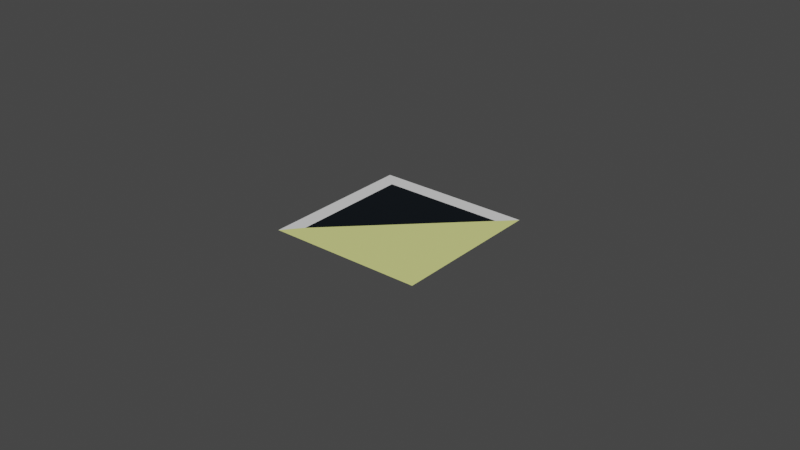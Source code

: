 # Source: part_of__top_coastline.blend  (saved by Blender 2.93.20; exported with 4.5.12 LTS)
import bpy
from mathutils import Matrix  # noqa: F401  (used for matrix-valued properties, if any)

bpy.ops.wm.read_factory_settings(use_empty=True)
scene = bpy.context.scene
scene.name = 'Scene'

# ---- collections
col_collection = bpy.data.collections.new('Collection'); scene.collection.children.link(col_collection)

# ---- materials (node trees are filled in below, after node groups)
mat_port = bpy.data.materials.new('port')
mat_port.use_transparent_shadow = False
mat_land = bpy.data.materials.new('Land')
mat_land.use_transparent_shadow = False
mat_road = bpy.data.materials.new('road')
mat_road.use_transparent_shadow = False

# ---- material node trees
mat_port.use_nodes = True; mat_port.node_tree.nodes.clear()
_N = mat_port.node_tree.nodes; _L = mat_port.node_tree.links
n0 = _N.new('ShaderNodeBsdfPrincipled'); n0.name = 'Principled BSDF'; n0.location = (10, 300)
n0.distribution = 'GGX'
n0.subsurface_method = 'BURLEY'
n0.inputs[0].default_value = (0.0, 0.002948, 0.006261, 1.0)
n0.inputs[3].default_value = 1.45
n0.inputs[27].default_value = (0.0, 0.0, 0.0, 1.0)
n0.inputs[28].default_value = 1.0
n1 = _N.new('ShaderNodeOutputMaterial'); n1.name = 'Material Output'; n1.location = (300, 300)
_L.new(n0.outputs[0], n1.inputs[0])
n1.is_active_output = True
mat_land.use_nodes = True; mat_land.node_tree.nodes.clear()
_N = mat_land.node_tree.nodes; _L = mat_land.node_tree.links
n0 = _N.new('ShaderNodeBsdfPrincipled'); n0.name = 'Principled BSDF'; n0.location = (10, 300)
n0.distribution = 'GGX'
n0.subsurface_method = 'BURLEY'
n0.inputs[0].default_value = (0.7604, 0.8, 0.2686, 1.0)
n0.inputs[3].default_value = 1.45
n0.inputs[27].default_value = (0.0, 0.0, 0.0, 1.0)
n0.inputs[28].default_value = 1.0
n1 = _N.new('ShaderNodeOutputMaterial'); n1.name = 'Material Output'; n1.location = (300, 300)
_L.new(n0.outputs[0], n1.inputs[0])
n1.is_active_output = True
mat_road.use_nodes = True; mat_road.node_tree.nodes.clear()
_N = mat_road.node_tree.nodes; _L = mat_road.node_tree.links
n0 = _N.new('ShaderNodeBsdfPrincipled'); n0.name = 'Principled BSDF'; n0.location = (10, 300)
n0.distribution = 'GGX'
n0.subsurface_method = 'BURLEY'
n0.inputs[3].default_value = 1.45
n0.inputs[27].default_value = (0.0, 0.0, 0.0, 1.0)
n0.inputs[28].default_value = 1.0
n1 = _N.new('ShaderNodeOutputMaterial'); n1.name = 'Material Output'; n1.location = (300, 300)
_L.new(n0.outputs[0], n1.inputs[0])
n1.is_active_output = True

# ---- world
world_world = bpy.data.worlds.new('World'); scene.world = world_world
world_world.use_nodes = True; world_world.node_tree.nodes.clear()
_N = world_world.node_tree.nodes; _L = world_world.node_tree.links
n0 = _N.new('ShaderNodeOutputWorld'); n0.name = 'World Output'; n0.location = (300, 300)
n1 = _N.new('ShaderNodeBackground'); n1.name = 'Background'; n1.location = (10, 300)
n1.inputs[0].default_value = (0.05088, 0.05088, 0.05088, 1.0)
_L.new(n1.outputs[0], n0.inputs[0])
n0.is_active_output = True
world_world.color = (0.05088, 0.05088, 0.05088)
world_world.use_sun_shadow = False
world_world.sun_shadow_jitter_overblur = 0.0

# ---- meshes
me_plane_026 = bpy.data.meshes.new('Plane.026')
me_plane_026.from_pydata([(-0.05, -0.05, 0.0), (0.05, -0.05, 0.0), (-0.05, 0.05, 0.0), (0.05, 0.05, 0.0), (-0.04, 0.05, 0.0), (-0.04, -0.05, 0.0), (-0.04, -0.038, 0.0), (-0.05, 0.04, 0.0), (0.05, 0.04, 0.0), (0.03977, 0.04, 0.0), (-0.04, 0.04, 0.0)], [], [(0, 6, 10, 7), (4, 10, 9, 3), (5, 6, 0), (9, 10, 6), (9, 8, 3), (10, 4, 2, 7), (1, 8, 9, 6, 5)])
me_plane_026.polygons.foreach_set('material_index', [2, 2, 1, 0, 1, 2, 1])
_uv = me_plane_026.uv_layers.new(name='UVMap')
_uv.uv.foreach_set('vector', [0.0, 0.0, 0.12, 0.12, 0.4568, 0.9, 0.0, 0.5, 0.5, 1.0, 0.4568, 0.9, 0.9, 0.9, 1.0, 1.0, 0.5, 0.0, 0.12, 0.12, 0.0, 0.0, 0.9, 0.9, 0.4568, 0.9, 0.12, 0.12, 0.9, 0.9, 1.0, 0.5, 1.0, 1.0, 0.4568, 0.9, 0.5, 1.0, 0.0, 1.0, 0.0, 0.5, 1.0, 0.0, 1.0, 0.5, 0.9, 0.9, 0.12, 0.12, 0.5, 0.0])
me_plane_026.materials.append(mat_port)
me_plane_026.materials.append(mat_land)
me_plane_026.materials.append(mat_road)
me_plane_026.update()

# ---- objects
ob_4 = bpy.data.objects.new('поле 4', me_plane_026)

# ---- transforms, parenting, visibility, modifiers, constraints
ob_4.location = (0.025, 0.025, 0.0)
ob_4.scale = (0.5, 0.5, 1.0)

# ---- collection membership
col_collection.objects.link(ob_4)

# ---- scene / render settings (as saved in the file)
scene.frame_start = 1; scene.frame_end = 250; scene.frame_set(1)
scene.render.engine = 'BLENDER_EEVEE_NEXT'
scene.cycles.use_denoising = False
scene.cycles.samples = 128
scene.cycles.sampling_pattern = 'TABULATED_SOBOL'
scene.cycles.use_adaptive_sampling = False
scene.cycles.use_light_tree = False
scene.view_settings.view_transform = 'Filmic'
bpy.context.view_layer.update()

# ---- added for rendering (the .blend has no active camera and no usable light): camera, sun
cam_auto = bpy.data.cameras.new('AutoCamera')
cam_auto.lens = 50.0
cam_auto.sensor_width = 36.0
cam_auto.clip_end = 1000.0
ob_auto_camera = bpy.data.objects.new('AutoCamera', cam_auto)
scene.collection.objects.link(ob_auto_camera)
ob_auto_camera.location = (0.210045, -0.197054, 0.148036)
ob_auto_camera.rotation_euler = (1.09748, -7.21219e-08, 0.694738)
scene.camera = ob_auto_camera
light_auto_sun = bpy.data.lights.new('AutoSun', 'SUN')
light_auto_sun.energy = 3.0
light_auto_sun.angle = 0.0523599
ob_auto_sun = bpy.data.objects.new('AutoSun', light_auto_sun)
scene.collection.objects.link(ob_auto_sun)
ob_auto_sun.rotation_euler = (0.872665, 0.174533, 0.523599)
bpy.context.view_layer.update()
